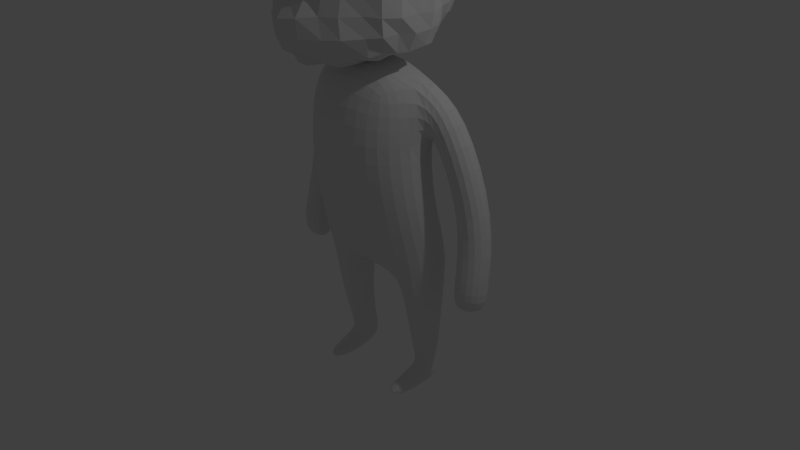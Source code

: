 # Source: player.blend  (saved by Blender 2.72.0; exported with 4.5.12 LTS)
import bpy
from mathutils import Matrix  # noqa: F401  (used for matrix-valued properties, if any)

bpy.ops.wm.read_factory_settings(use_empty=True)
scene = bpy.context.scene
scene.name = 'Scene'

# ---- collections
col_collection_1 = bpy.data.collections.new('Collection 1'); scene.collection.children.link(col_collection_1)

# ---- world
world_world = bpy.data.worlds.new('World'); scene.world = world_world
world_world.color = (0.05088, 0.05088, 0.05088)
world_world.use_sun_shadow = False
world_world.sun_shadow_jitter_overblur = 0.0
world_world.cycles.sampling_method = 'MANUAL'
world_world.cycles.sample_map_resolution = 256

# ---- cameras
cam_camera = bpy.data.cameras.new('Camera')
cam_camera.clip_end = 100.0
cam_camera.lens = 35.0
cam_camera.sensor_width = 32.0
cam_camera.sensor_height = 18.0
cam_camera.ortho_scale = 7.314
cam_camera.dof.focus_distance = 0.0
cam_camera.dof.aperture_fstop = 128.0

# ---- lights
light_lamp = bpy.data.lights.new('Lamp', 'POINT')
light_lamp.transmission_factor = 0.0
light_lamp.cutoff_distance = 30.0
light_lamp.energy = 100.0
light_lamp.shadow_buffer_clip_start = 1.001
light_lamp.shadow_soft_size = 0.1
light_lamp.shadow_maximum_resolution = 0.006
light_lamp.use_absolute_resolution = True
light_lamp.cycles.use_multiple_importance_sampling = False

# ---- meshes
me_plane = bpy.data.meshes.new('Plane')
me_plane.from_pydata([(-1.0, -1.0, 0.0), (1.0, -1.0, 0.0), (-1.0, 1.0, 0.0), (1.0, 1.0, 0.0), (-0.7071, -1.0, -0.7071), (0.7071, -1.0, 0.7071), (-0.7071, 1.0, -0.7071), (0.7071, 1.0, 0.7071), (-0.7071, -1.0, 0.7071), (0.7071, -1.0, -0.7071), (-0.7071, 1.0, 0.7071), (0.7071, 1.0, -0.7071)], [], [(0, 1, 3, 2), (4, 5, 7, 6), (8, 9, 11, 10)])
me_plane.use_remesh_preserve_volume = False
me_plane.use_remesh_preserve_attributes = False
me_plane.use_mirror_vertex_groups = False
me_plane.update()
me_circle_001 = bpy.data.meshes.new('Circle.001')
me_circle_001.from_pydata([(0.01666, 1.142, -0.1329), (-0.4186, 1.056, -0.1241), (-0.7877, 0.8107, -0.09892), (-1.034, 0.4435, -0.06129), (-1.121, 0.0105, -0.01691), (-1.034, -0.4225, 0.02748), (-0.7877, -0.7897, 0.06511), (-0.4186, -1.035, 0.09025), (0.01666, -1.121, 0.09908), (0.452, -1.035, 0.09025), (0.7025, -0.7894, 0.07091), (0.844, 0.6394, -0.1066), (0.821, 0.8107, -0.09892), (0.452, 1.056, -0.1241), (0.6271, 0.4297, -0.05987), (0.4289, -0.6241, 0.04814), (0.775, -0.009287, 0.5396), (0.2271, 0.7206, -0.08969), (-0.5909, 0.3245, -0.04909), (-0.4175, -0.5973, 0.04539), (-0.6654, -0.004313, -0.01539), (-0.5534, 0.4901, -0.06606), (0.8324, 0.5455, 0.172), (0.8089, 0.3253, 0.4054), (-0.1695, 0.7206, -0.08969), (0.7434, -0.3343, 0.5097), (0.7446, -0.3301, 0.4145), (0.7393, -0.3892, 0.3648), (0.732, -0.4606, 0.3959), (0.7275, -0.4983, 0.4892), (0.7108, -0.6865, 0.2898), (0.5383, 0.4015, 0.4921), (0.3735, -0.4224, 0.5765), (0.2057, 0.629, 0.4688), (-0.4743, 0.3193, 0.5005), (-0.3301, -0.4015, 0.5744), (-0.5362, 0.0622, 0.5269), (0.6639, -0.01342, -0.01445), (0.5597, -0.4469, 0.02997), (0.005413, -0.6944, 0.05534), (-0.5391, -0.4308, 0.02832), (-0.4431, 0.4488, 0.4872), (-0.124, 0.629, 0.4688), (0.5688, 0.05508, 0.5276), (0.4823, -0.2839, 0.5623), (0.02145, -0.4774, 0.5822), (-0.4312, -0.2713, 0.561)], [(11, 26), (10, 27), (10, 28), (10, 29), (16, 22), (22, 25), (33, 41), (32, 33), (33, 35), (7, 40), (9, 39), (9, 38), (10, 37), (11, 37), (1, 24), (13, 17), (2, 21), (5, 20)], [(0, 1, 13), (13, 1, 2, 24, 17, 12), (7, 8, 9), (15, 38, 44, 32), (40, 19, 35, 46), (20, 40, 46, 36), (3, 4, 5), (5, 6, 20, 2, 3), (11, 10, 30, 29, 28, 27, 26, 25, 16, 23, 22), (15, 39, 19, 7, 9), (18, 2, 20), (17, 14, 12), (2, 18, 21, 24), (10, 11, 12, 14, 37, 38, 15, 9), (7, 19, 40, 20, 6), (35, 34, 36, 46), (34, 35, 45, 32, 31, 33, 42, 41), (32, 44, 43, 31), (24, 21, 41, 42), (19, 39, 45, 35), (39, 15, 32, 45), (37, 14, 31, 43), (38, 37, 43, 44), (18, 20, 36, 34), (21, 18, 34, 41), (14, 17, 33, 31), (17, 24, 42, 33)])
me_circle_001.use_remesh_preserve_volume = False
me_circle_001.use_remesh_preserve_attributes = False
me_circle_001.use_mirror_vertex_groups = False
me_circle_001.update()
me_sphere = bpy.data.meshes.new('Sphere')
me_sphere.from_pydata([(3.266e-07, 0.1951, 0.885), (3.192e-07, 0.3827, 0.828), (3.117e-07, 0.5556, 0.7356), (3.192e-07, 0.7071, 0.6113), (3.341e-07, 0.8315, 0.4597), (2.745e-07, 0.9239, 0.2869), (3.937e-07, 0.9808, 0.09926), (3.923e-07, 1.017, -0.0956), (4.302e-07, 1.016, -0.2916), (2.952e-07, 1.0, -0.5067), (5.162e-07, 0.8903, -0.6942), (3.569e-07, 0.7435, -0.8411), (3.405e-07, 0.5795, -0.9627), (3.061e-07, 0.3841, -1.023), (3.092e-07, 0.1951, -1.079), (0.03806, 0.1913, 0.885), (0.07466, 0.3753, 0.828), (0.1084, 0.5449, 0.7356), (0.138, 0.6935, 0.6113), (0.1622, 0.8155, 0.4597), (0.1802, 0.9061, 0.2869), (0.1913, 0.9619, 0.09926), (0.199, 1.001, -0.09555), (0.2032, 1.014, -0.2937), (0.1966, 0.9656, -0.4981), (0.1776, 0.8637, -0.6875), (0.136, 0.6934, -0.8026), (0.1094, 0.5531, -0.9401), (0.0746, 0.3756, -1.021), (0.03807, 0.1912, -1.078), (0.07466, 0.1802, 0.885), (0.1464, 0.3536, 0.828), (0.2126, 0.5133, 0.7356), (0.268, 0.6475, 0.605), (0.3185, 0.768, 0.4593), (0.3536, 0.8535, 0.2869), (0.3753, 0.9061, 0.09926), (0.3903, 0.9418, -0.09569), (0.3875, 0.9321, -0.2939), (0.3671, 0.8829, -0.4889), (0.3364, 0.8089, -0.6826), (0.2716, 0.6565, -0.8048), (0.2101, 0.5112, -0.9231), (0.1457, 0.3522, -1.018), (0.07351, 0.1795, -1.073), (0.1084, 0.1622, 0.885), (0.2126, 0.3182, 0.828), (0.3084, 0.4616, 0.7352), (0.4099, 0.6207, 0.612), (0.4614, 0.6908, 0.4591), (0.5124, 0.7682, 0.2853), (0.5453, 0.8088, 0.09838), (0.5579, 0.8335, -0.1002), (0.5383, 0.8017, -0.2893), (0.5217, 0.7706, -0.4776), (0.4823, 0.719, -0.6754), (0.3893, 0.5831, -0.7937), (0.3053, 0.4587, -0.9198), (0.2103, 0.3156, -1.014), (0.1035, 0.1597, -1.061), (0.138, 0.1379, 0.885), (0.2706, 0.2706, 0.828), (0.3928, 0.3928, 0.7356), (0.516, 0.4993, 0.6068), (0.5733, 0.5732, 0.4459), (0.6533, 0.6533, 0.2869), (0.6683, 0.697, 0.08), (0.6566, 0.6488, -0.1041), (0.6805, 0.6171, -0.2562), (0.6473, 0.641, -0.4689), (0.5814, 0.5829, -0.6473), (0.507, 0.5056, -0.8092), (0.3872, 0.3885, -0.9155), (0.2655, 0.2674, -1.008), (0.1269, 0.1326, -1.042), (0.1622, 0.1084, 0.885), (0.3182, 0.2126, 0.828), (0.4619, 0.3087, 0.7356), (0.5875, 0.3925, 0.6107), (0.6913, 0.4619, 0.4597), (0.7682, 0.5133, 0.2869), (0.8155, 0.5449, 0.09926), (0.8309, 0.5553, -0.09567), (0.7737, 0.5441, -0.2952), (0.7083, 0.4919, -0.4482), (0.6683, 0.4431, -0.6244), (0.6021, 0.4029, -0.8141), (0.4548, 0.3049, -0.9131), (0.3076, 0.2085, -0.9955), (0.1458, 0.1008, -1.026), (0.1802, 0.07466, 0.885), (0.3536, 0.1464, 0.828), (0.5133, 0.2126, 0.7356), (0.6533, 0.2706, 0.6113), (0.7682, 0.3182, 0.4597), (0.8536, 0.3536, 0.2869), (0.9062, 0.3753, 0.09925), (0.919, 0.3809, -0.09449), (0.8863, 0.3691, -0.2857), (0.8303, 0.3472, -0.4701), (0.7481, 0.312, -0.6371), (0.6683, 0.2858, -0.8165), (0.5262, 0.2201, -0.9459), (0.3383, 0.1427, -0.9821), (0.1604, 0.06622, -1.018), (0.1913, 0.03806, 0.885), (0.3754, 0.07464, 0.8281), (0.5449, 0.1084, 0.7356), (0.6935, 0.1379, 0.6113), (0.816, 0.1623, 0.4601), (0.9064, 0.1803, 0.2869), (0.9664, 0.1918, 0.1006), (0.9758, 0.194, -0.09448), (0.9409, 0.1866, -0.2853), (0.8897, 0.1765, -0.4712), (0.8451, 0.1693, -0.6694), (0.7522, 0.1738, -0.8619), (0.5587, 0.1197, -0.942), (0.3425, 0.06698, -0.9372), (0.1748, 0.03088, -1.029), (0.1951, -7.212e-09, 0.885), (0.3836, -0.0004006, 0.83), (0.5566, -0.0004435, 0.7379), (0.7097, -6.796e-05, 0.6137), (0.8404, 0.0002098, 0.4654), (0.9332, -0.0005005, 0.2899), (0.9862, 0.0001298, 0.1009), (0.9962, -6.745e-05, -0.09679), (0.9801, -0.001185, -0.2971), (0.9473, 0.004792, -0.4975), (0.9048, 0.006314, -0.6639), (0.8244, 0.01112, -0.8441), (0.7319, 0.009222, -0.9431), (0.5345, 0.001641, -0.9587), (0.1779, -0.00644, -1.061), (0.1913, -0.03806, 0.885), (0.3795, -0.07667, 0.8372), (0.5503, -0.1119, 0.7493), (0.6979, -0.1387, 0.6157), (0.8372, -0.1661, 0.4735), (0.9295, -0.1855, 0.2951), (0.9715, -0.1934, 0.1027), (0.9739, -0.1932, -0.09417), (0.9417, -0.185, -0.2844), (0.9147, -0.1774, -0.4845), (0.8854, -0.1724, -0.6851), (0.7826, -0.1741, -0.8831), (0.5568, -0.1204, -0.9315), (0.3669, -0.09288, -0.991), (0.1821, -0.0435, -1.052), (0.1802, -0.07466, 0.885), (0.3623, -0.1512, 0.8474), (0.5207, -0.2215, 0.7606), (0.6573, -0.2725, 0.618), (0.7939, -0.3268, 0.4777), (0.9084, -0.3739, 0.3062), (0.9104, -0.3766, 0.1006), (0.9204, -0.3984, -0.09771), (0.901, -0.37, -0.2876), (0.8883, -0.36, -0.5049), (0.8058, -0.3269, -0.6771), (0.7401, -0.2943, -0.8779), (0.5411, -0.2258, -0.9611), (0.3643, -0.1582, -1.039), (0.1789, -0.07835, -1.078), (0.1622, -0.1084, 0.885), (0.3294, -0.2197, 0.8533), (0.4674, -0.3194, 0.7628), (0.5956, -0.3993, 0.6286), (0.7171, -0.4773, 0.4824), (0.8231, -0.548, 0.3054), (0.8158, -0.545, 0.09929), (0.8161, -0.546, -0.09068), (0.8213, -0.5505, -0.2917), (0.8088, -0.5414, -0.4931), (0.7767, -0.502, -0.6872), (0.6775, -0.404, -0.8696), (0.5071, -0.3144, -0.9961), (0.3261, -0.2186, -1.032), (0.1657, -0.1112, -1.095), (0.1379, -0.1379, 0.885), (0.2794, -0.2771, 0.8484), (0.4042, -0.4062, 0.7672), (0.5151, -0.5196, 0.6516), (0.6255, -0.6239, 0.5067), (0.7202, -0.7167, 0.3205), (0.6947, -0.6946, 0.09927), (0.6938, -0.6951, -0.0919), (0.6642, -0.6729, -0.2798), (0.6638, -0.6652, -0.4755), (0.6593, -0.628, -0.6955), (0.5994, -0.5359, -0.9119), (0.4438, -0.4004, -0.9947), (0.2721, -0.272, -1.021), (0.1444, -0.1411, -1.105), (0.1084, -0.1622, 0.885), (0.2165, -0.3217, 0.8374), (0.3238, -0.4784, 0.7685), (0.4113, -0.619, 0.6653), (0.4914, -0.736, 0.5076), (0.5714, -0.8479, 0.3255), (0.5575, -0.8377, 0.1085), (0.5358, -0.8045, -0.09213), (0.5249, -0.7952, -0.2845), (0.5155, -0.8284, -0.4842), (0.5209, -0.816, -0.7029), (0.4473, -0.6897, -0.8852), (0.3446, -0.5346, -0.9627), (0.2358, -0.3883, -1.068), (0.1145, -0.1654, -1.106), (3.346e-07, -0.00627, -1.102), (0.07466, -0.1802, 0.885), (0.1472, -0.3544, 0.8299), (0.2252, -0.5261, 0.7591), (0.282, -0.6759, 0.648), (0.3382, -0.8162, 0.5072), (0.3822, -0.9233, 0.3179), (0.3919, -0.9466, 0.1156), (0.3708, -0.8946, -0.09468), (0.3691, -0.8954, -0.2888), (0.3494, -0.9355, -0.4836), (0.3735, -0.9237, -0.706), (0.3163, -0.8395, -0.8778), (0.2331, -0.6777, -0.9899), (0.153, -0.5371, -1.096), (0.07759, -0.1831, -1.101), (0.03806, -0.1913, 0.885), (0.07467, -0.3753, 0.8281), (0.111, -0.55, 0.744), (0.1418, -0.7053, 0.627), (0.1635, -0.8351, 0.4764), (0.193, -0.9544, 0.3059), (0.2016, -1.005, 0.1165), (0.1928, -0.9555, -0.09798), (0.2003, -0.9726, -0.3276), (0.1882, -1.081, -0.5015), (0.1874, -1.059, -0.7042), (0.1791, -0.9826, -0.8844), (0.1122, -0.8018, -0.9802), (0.06569, -0.6633, -1.017), (0.03896, -0.1946, -1.103), (3.117e-07, -0.1951, 0.885), (2.819e-07, -0.3827, 0.828), (2.836e-07, -0.5558, 0.736), (1.866e-07, -0.7075, 0.6119), (1.434e-07, -0.8558, 0.4792), (3.316e-07, -0.9697, 0.3065), (1.007e-07, -1.026, 0.1145), (1.134e-07, -0.9936, -0.09666), (8.588e-08, -1.016, -0.3378), (3.029e-07, -1.155, -0.5182), (1.206e-07, -1.083, -0.7174), (2.35e-07, -1.008, -0.8535), (3.771e-07, -0.9311, -0.9882), (2.238e-07, -0.8231, -1.042), (2.498e-07, -0.4338, -1.072), (2.48e-08, -1.247e-07, 0.9042)], [], [(7, 6, 21, 22), (5, 4, 19, 20), (3, 2, 17, 18), (14, 13, 28, 29), (1, 0, 15, 16), (12, 11, 26, 27), (10, 9, 24, 25), (8, 7, 22, 23), (6, 5, 20, 21), (4, 3, 18, 19), (2, 1, 16, 17), (13, 12, 27, 28), (11, 10, 25, 26), (9, 8, 23, 24), (22, 21, 36, 37), (20, 19, 34, 35), (18, 17, 32, 33), (29, 28, 43, 44), (16, 15, 30, 31), (27, 26, 41, 42), (25, 24, 39, 40), (23, 22, 37, 38), (21, 20, 35, 36), (19, 18, 33, 34), (17, 16, 31, 32), (28, 27, 42, 43), (26, 25, 40, 41), (24, 23, 38, 39), (37, 36, 51, 52), (35, 34, 49, 50), (33, 32, 47, 48), (44, 43, 58, 59), (31, 30, 45, 46), (42, 41, 56, 57), (40, 39, 54, 55), (38, 37, 52, 53), (36, 35, 50, 51), (34, 33, 48, 49), (32, 31, 46, 47), (43, 42, 57, 58), (41, 40, 55, 56), (39, 38, 53, 54), (52, 51, 66, 67), (50, 49, 64, 65), (48, 47, 62, 63), (59, 58, 73, 74), (46, 45, 60, 61), (57, 56, 71, 72), (55, 54, 69, 70), (53, 52, 67, 68), (51, 50, 65, 66), (49, 48, 63, 64), (47, 46, 61, 62), (58, 57, 72, 73), (56, 55, 70, 71), (54, 53, 68, 69), (67, 66, 81, 82), (65, 64, 79, 80), (63, 62, 77, 78), (74, 73, 88, 89), (61, 60, 75, 76), (72, 71, 86, 87), (70, 69, 84, 85), (68, 67, 82, 83), (66, 65, 80, 81), (64, 63, 78, 79), (62, 61, 76, 77), (73, 72, 87, 88), (71, 70, 85, 86), (69, 68, 83, 84), (82, 81, 96, 97), (80, 79, 94, 95), (78, 77, 92, 93), (89, 88, 103, 104), (76, 75, 90, 91), (87, 86, 101, 102), (85, 84, 99, 100), (83, 82, 97, 98), (81, 80, 95, 96), (79, 78, 93, 94), (77, 76, 91, 92), (88, 87, 102, 103), (86, 85, 100, 101), (84, 83, 98, 99), (97, 96, 111, 112), (95, 94, 109, 110), (93, 92, 107, 108), (104, 103, 118, 119), (91, 90, 105, 106), (102, 101, 116, 117), (100, 99, 114, 115), (98, 97, 112, 113), (96, 95, 110, 111), (94, 93, 108, 109), (92, 91, 106, 107), (103, 102, 117, 118), (101, 100, 115, 116), (99, 98, 113, 114), (112, 111, 126, 127), (110, 109, 124, 125), (108, 107, 122, 123), (119, 118, 133, 134), (106, 105, 120, 121), (117, 116, 131, 132), (115, 114, 129, 130), (113, 112, 127, 128), (111, 110, 125, 126), (109, 108, 123, 124), (107, 106, 121, 122), (118, 117, 132, 133), (116, 115, 130, 131), (114, 113, 128, 129), (127, 126, 141, 142), (125, 124, 139, 140), (123, 122, 137, 138), (134, 133, 148, 149), (121, 120, 135, 136), (132, 131, 146, 147), (130, 129, 144, 145), (128, 127, 142, 143), (126, 125, 140, 141), (124, 123, 138, 139), (122, 121, 136, 137), (133, 132, 147, 148), (131, 130, 145, 146), (129, 128, 143, 144), (142, 141, 156, 157), (140, 139, 154, 155), (138, 137, 152, 153), (149, 148, 163, 164), (136, 135, 150, 151), (147, 146, 161, 162), (145, 144, 159, 160), (143, 142, 157, 158), (141, 140, 155, 156), (139, 138, 153, 154), (137, 136, 151, 152), (148, 147, 162, 163), (146, 145, 160, 161), (144, 143, 158, 159), (157, 156, 171, 172), (155, 154, 169, 170), (153, 152, 167, 168), (164, 163, 178, 179), (151, 150, 165, 166), (162, 161, 176, 177), (160, 159, 174, 175), (158, 157, 172, 173), (156, 155, 170, 171), (154, 153, 168, 169), (152, 151, 166, 167), (163, 162, 177, 178), (161, 160, 175, 176), (159, 158, 173, 174), (172, 171, 186, 187), (170, 169, 184, 185), (168, 167, 182, 183), (179, 178, 193, 194), (166, 165, 180, 181), (177, 176, 191, 192), (175, 174, 189, 190), (173, 172, 187, 188), (171, 170, 185, 186), (169, 168, 183, 184), (167, 166, 181, 182), (178, 177, 192, 193), (176, 175, 190, 191), (174, 173, 188, 189), (187, 186, 201, 202), (185, 184, 199, 200), (183, 182, 197, 198), (194, 193, 208, 209), (181, 180, 195, 196), (192, 191, 206, 207), (190, 189, 204, 205), (188, 187, 202, 203), (186, 185, 200, 201), (184, 183, 198, 199), (182, 181, 196, 197), (193, 192, 207, 208), (191, 190, 205, 206), (189, 188, 203, 204), (202, 201, 217, 218), (200, 199, 215, 216), (198, 197, 213, 214), (209, 208, 224, 225), (196, 195, 211, 212), (207, 206, 222, 223), (205, 204, 220, 221), (203, 202, 218, 219), (201, 200, 216, 217), (199, 198, 214, 215), (197, 196, 212, 213), (208, 207, 223, 224), (206, 205, 221, 222), (204, 203, 219, 220), (218, 217, 232, 233), (216, 215, 230, 231), (214, 213, 228, 229), (225, 224, 239, 240), (212, 211, 226, 227), (223, 222, 237, 238), (221, 220, 235, 236), (219, 218, 233, 234), (217, 216, 231, 232), (215, 214, 229, 230), (213, 212, 227, 228), (224, 223, 238, 239), (222, 221, 236, 237), (220, 219, 234, 235), (233, 232, 247, 248), (231, 230, 245, 246), (229, 228, 243, 244), (240, 239, 254, 255), (227, 226, 241, 242), (238, 237, 252, 253), (236, 235, 250, 251), (234, 233, 248, 249), (232, 231, 246, 247), (230, 229, 244, 245), (228, 227, 242, 243), (239, 238, 253, 254), (237, 236, 251, 252), (235, 234, 249, 250), (210, 14, 29), (0, 256, 15), (210, 29, 44), (15, 256, 30), (210, 44, 59), (30, 256, 45), (210, 59, 74), (45, 256, 60), (210, 74, 89), (60, 256, 75), (210, 89, 104), (75, 256, 90), (210, 104, 119), (90, 256, 105), (210, 119, 134), (105, 256, 120), (210, 134, 149), (120, 256, 135), (210, 149, 164), (135, 256, 150), (210, 164, 179), (150, 256, 165), (210, 179, 194), (165, 256, 180), (210, 194, 209), (180, 256, 195), (210, 209, 225), (195, 256, 211), (210, 225, 240), (211, 256, 226), (210, 240, 255), (226, 256, 241)])
me_sphere.use_remesh_preserve_volume = False
me_sphere.use_remesh_preserve_attributes = False
me_sphere.use_mirror_vertex_groups = False
me_sphere.update()
me_cylinder = bpy.data.meshes.new('Cylinder')
me_cylinder.from_pydata([(0.0004373, 0.6553, 0.357), (0.0004373, 0.636, 0.7619), (0.4624, 0.4753, 0.357), (0.427, 0.4638, 0.7399), (0.6538, 0.0406, 0.357), (0.6036, -0.02535, 0.7214), (0.4624, -0.3941, 0.357), (0.427, -0.5145, 0.714), (0.0004372, -0.5741, 0.357), (0.0004372, -0.717, 0.714), (0.0004373, 0.8241, 0.1293), (0.4731, 0.6652, 0.1293), (0.6689, 0.2055, 0.1293), (0.4731, -0.2542, 0.1293), (0.0004372, -0.4446, 0.1293), (0.0004373, 0.7476, 0.02626), (0.4864, 0.6662, -0.0157), (0.6877, 0.2714, -0.02359), (0.4864, -0.1886, -0.02532), (0.0004372, -0.3149, 0.04518), (0.0004372, 0.2147, -0.04599), (0.4286, -0.06036, -0.3649), (0.648, 0.2666, -0.3632), (0.4286, 0.5742, -0.3553), (0.07969, 0.2151, -0.0432), (0.2493, 0.2773, -0.3645), (0.4021, 0.1029, -0.5922), (0.5607, 0.3866, -0.6036), (0.4021, 0.6239, -0.6088), (0.2939, 0.3956, -0.6051), (0.4021, 0.03552, -0.6152), (0.5934, 0.3489, -0.6719), (0.4021, 0.6516, -0.7205), (0.2458, 0.3574, -0.6748), (0.4021, -0.3234, -0.6527), (0.5142, -0.3309, -0.72), (0.4021, -0.3241, -0.7323), (0.2751, -0.3341, -0.7177), (4.048e-05, 0.5378, 1.059), (0.4217, 0.4005, 1.019), (0.5915, -0.01903, 0.9879), (0.4217, -0.2974, 0.988), (0.6177, 0.5447, 0.7047), (0.6236, 0.05993, 0.7048), (0.8113, 0.4858, 0.8887), (0.8079, 0.04003, 0.8866), (0.7931, 0.6463, 0.332), (0.7817, 0.2347, 0.3262), (1.088, 0.6313, 0.3318), (1.06, 0.241, 0.3309), (0.8454, 0.454, -0.008359), (0.834, 0.04905, 0.02208), (1.14, 0.4393, -0.007253), (1.112, 0.0577, 0.02607), (0.8441, 0.4444, -0.1711), (0.8238, 0.03944, -0.1424), (1.133, 0.4297, -0.1378), (1.096, 0.04808, -0.108), (0.0001586, -0.399, 1.057), (9.695e-05, 0.09014, 1.123)], [], [(0, 1, 3, 2), (2, 3, 5, 4), (4, 5, 7, 6), (6, 7, 9, 8), (6, 8, 14, 13), (4, 6, 13, 12), (2, 4, 12, 11), (0, 2, 11, 10), (13, 14, 19, 18), (12, 13, 18, 17), (11, 12, 17, 16), (10, 11, 16, 15), (18, 24, 25, 21), (18, 19, 20, 24), (24, 16, 23, 25), (15, 16, 24, 20), (17, 18, 21, 22), (16, 17, 22, 23), (23, 22, 27, 28), (22, 21, 26, 27), (21, 25, 29, 26), (25, 23, 28, 29), (28, 27, 31, 32), (27, 26, 30, 31), (26, 29, 33, 30), (29, 28, 32, 33), (32, 31, 35, 36), (31, 30, 34, 35), (30, 33, 37, 34), (33, 32, 36, 37), (7, 5, 40, 41), (35, 34, 37, 36), (40, 59, 58, 41), (3, 39, 44, 42), (3, 1, 38, 39), (42, 44, 48, 46), (40, 5, 43, 45), (39, 40, 45, 44), (5, 3, 42, 43), (46, 48, 52, 50), (45, 43, 47, 49), (44, 45, 49, 48), (43, 42, 46, 47), (50, 52, 56, 54), (49, 47, 51, 53), (48, 49, 53, 52), (47, 46, 50, 51), (55, 54, 56, 57), (53, 51, 55, 57), (52, 53, 57, 56), (51, 50, 54, 55), (39, 38, 59, 40), (9, 7, 41, 58)])
me_cylinder.use_remesh_preserve_volume = False
me_cylinder.use_remesh_preserve_attributes = False
me_cylinder.use_mirror_vertex_groups = False
me_cylinder.update()

# ---- objects
ob_feather = bpy.data.objects.new('Feather', me_plane)
ob_aussie = bpy.data.objects.new('Aussie', me_circle_001)
ob_head = bpy.data.objects.new('Head', me_sphere)
ob_body = bpy.data.objects.new('Body', me_cylinder)
ob_lamp = bpy.data.objects.new('Lamp', light_lamp)
ob_camera = bpy.data.objects.new('Camera', cam_camera)

# ---- transforms, parenting, visibility, modifiers, constraints
ob_feather.location = (0.9295, 1.049, 4.444)
ob_feather.rotation_euler = (1.571, 1.796, 1.571)
ob_feather.scale = (0.6982, 1.14, 0.6982)
ob_feather.lineart.crease_threshold = 0.0
ob_aussie.location = (-0.06717, 0.0807, 4.293)
ob_aussie.scale = (1.493, 1.493, 1.493)
ob_aussie.lineart.crease_threshold = 0.0
ob_head.location = (-0.05975, 0.07312, 3.792)
ob_head.scale = (1.103, 1.103, 1.103)
ob_head.lineart.crease_threshold = 0.0
_m = ob_head.modifiers.new('Mirror', 'MIRROR')
ob_body.location = (0.0, 0.0, 0.0)
ob_body.scale = (1.49, 1.0, 2.462)
ob_body.lineart.crease_threshold = 0.0
_m = ob_body.modifiers.new('Mirror', 'MIRROR')
_m = ob_body.modifiers.new('Subsurf', 'SUBSURF')
_m.uv_smooth = 'PRESERVE_CORNERS'
_m.quality = 2
_m.show_only_control_edges = False
ob_lamp.location = (4.076, 1.005, 5.904)
ob_lamp.rotation_euler = (0.6503, 0.05522, 1.866)
ob_lamp.lock_rotations_4d = False
ob_lamp.empty_display_type = 'ARROWS'
ob_lamp.color = (0.0, 0.0, 0.0, 0.0)
ob_lamp.lineart.crease_threshold = 0.0
ob_camera.location = (7.481, -6.508, 5.344)
ob_camera.rotation_euler = (1.109, 0.01082, 0.8149)
ob_camera.lock_rotations_4d = False
ob_camera.empty_display_type = 'ARROWS'
ob_camera.color = (0.0, 0.0, 0.0, 0.0)
ob_camera.display_type = 'WIRE'
ob_camera.lineart.crease_threshold = 0.0

# ---- collection membership
col_collection_1.objects.link(ob_feather)
col_collection_1.objects.link(ob_aussie)
col_collection_1.objects.link(ob_head)
col_collection_1.objects.link(ob_body)
col_collection_1.objects.link(ob_lamp)
col_collection_1.objects.link(ob_camera)

# ---- scene / render settings (as saved in the file)
scene.camera = ob_camera
scene.frame_start = 1; scene.frame_end = 250; scene.frame_set(1)
scene.render.engine = 'BLENDER_EEVEE_NEXT'
scene.render.resolution_percentage = 50
scene.render.dither_intensity = 0.0
scene.cycles.use_denoising = False
scene.cycles.samples = 10
scene.cycles.sampling_pattern = 'TABULATED_SOBOL'
scene.cycles.light_sampling_threshold = 0.0
scene.cycles.use_adaptive_sampling = False
scene.cycles.use_light_tree = False
scene.cycles.blur_glossy = 0.0
scene.cycles.pixel_filter_type = 'GAUSSIAN'
scene.cycles.sample_clamp_indirect = 0.0
scene.view_settings.view_transform = 'Standard'
bpy.context.view_layer.update()
